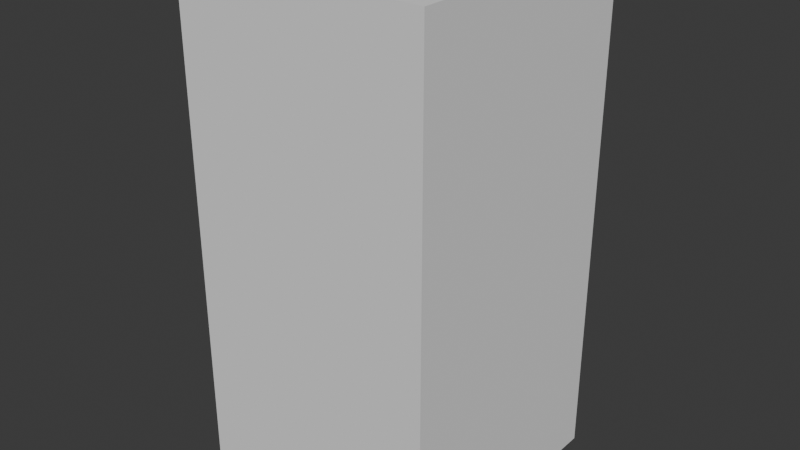 # Source: COLLISION_CUBE1x2.blend  (saved by Blender 4.4.30; exported with 4.5.12 LTS)
import bpy
from mathutils import Matrix  # noqa: F401  (used for matrix-valued properties, if any)

bpy.ops.wm.read_factory_settings(use_empty=True)
scene = bpy.context.scene
scene.name = 'Scene'

# ---- collections
col_collection = bpy.data.collections.new('Collection'); scene.collection.children.link(col_collection)

# ---- world
world_world = bpy.data.worlds.new('World'); scene.world = world_world
world_world.use_nodes = True; world_world.node_tree.nodes.clear()
_N = world_world.node_tree.nodes; _L = world_world.node_tree.links
n0 = _N.new('ShaderNodeOutputWorld'); n0.name = 'World Output'; n0.location = (300, 300)
n1 = _N.new('ShaderNodeBackground'); n1.name = 'Background'; n1.location = (10, 300)
n1.inputs[0].default_value = (0.05088, 0.05088, 0.05088, 1.0)
_L.new(n1.outputs[0], n0.inputs[0])
n0.is_active_output = True
world_world.color = (0.05088, 0.05088, 0.05088)
world_world.sun_shadow_jitter_overblur = 0.0

# ---- meshes
me_cube = bpy.data.meshes.new('Cube')
me_cube.from_pydata([(-0.5, -0.5, -0.5), (-0.5, -0.5, 1.5), (-0.5, 0.5, -0.5), (-0.5, 0.5, 1.5), (0.5, -0.5, -0.5), (0.5, -0.5, 1.5), (0.5, 0.5, -0.5), (0.5, 0.5, 1.5)], [], [(0, 1, 3, 2), (2, 3, 7, 6), (6, 7, 5, 4), (4, 5, 1, 0), (2, 6, 4, 0), (7, 3, 1, 5)])
_uv = me_cube.uv_layers.new(name='UVMap')
_uv.uv.foreach_set('vector', [0.375, 0.0, 0.625, 0.0, 0.625, 0.25, 0.375, 0.25, 0.375, 0.25, 0.625, 0.25, 0.625, 0.5, 0.375, 0.5, 0.375, 0.5, 0.625, 0.5, 0.625, 0.75, 0.375, 0.75, 0.375, 0.75, 0.625, 0.75, 0.625, 1.0, 0.375, 1.0, 0.125, 0.5, 0.375, 0.5, 0.375, 0.75, 0.125, 0.75, 0.625, 0.5, 0.875, 0.5, 0.875, 0.75, 0.625, 0.75])
me_cube.update()

# ---- objects
ob_cube1x2 = bpy.data.objects.new('cube1x2', me_cube)

# ---- transforms, parenting, visibility, modifiers, constraints
ob_cube1x2.location = (0.0, 0.0, 0.0)

# ---- collection membership
col_collection.objects.link(ob_cube1x2)

# ---- scene / render settings (as saved in the file)
scene.frame_start = 1; scene.frame_end = 250; scene.frame_set(1)
scene.render.engine = 'BLENDER_EEVEE_NEXT'
bpy.context.view_layer.update()

# ---- added for rendering (the .blend has no active camera and no usable light): camera, sun
cam_auto = bpy.data.cameras.new('AutoCamera')
cam_auto.lens = 50.0
cam_auto.sensor_width = 36.0
cam_auto.clip_end = 1000.0
ob_auto_camera = bpy.data.objects.new('AutoCamera', cam_auto)
scene.collection.objects.link(ob_auto_camera)
ob_auto_camera.location = (2.26633, -2.71959, 2.31306)
ob_auto_camera.rotation_euler = (1.09748, -7.21219e-08, 0.694738)
scene.camera = ob_auto_camera
light_auto_sun = bpy.data.lights.new('AutoSun', 'SUN')
light_auto_sun.energy = 3.0
light_auto_sun.angle = 0.0523599
ob_auto_sun = bpy.data.objects.new('AutoSun', light_auto_sun)
scene.collection.objects.link(ob_auto_sun)
ob_auto_sun.rotation_euler = (0.872665, 0.174533, 0.523599)
bpy.context.view_layer.update()
